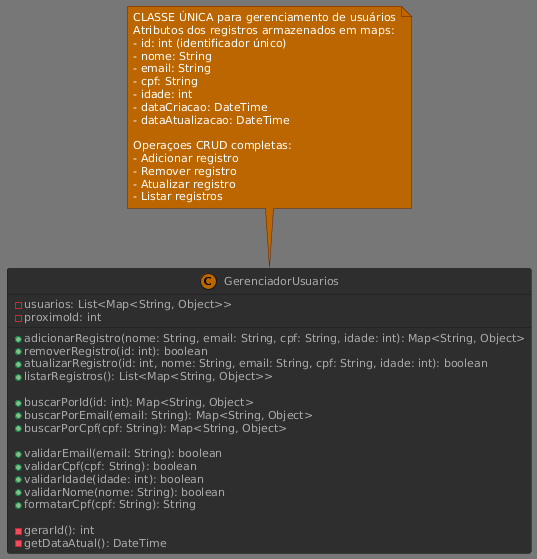

The diagram above was rendered by PlantUML. Its source (embedded in the PNG):
@startuml
!theme reddress-darkorange


class GerenciadorUsuarios {
  - usuarios: List<Map<String, Object>>
  - proximoId: int
  
  ' Métodos principais CRUD
  + adicionarRegistro(nome: String, email: String, cpf: String, idade: int): Map<String, Object>
  + removerRegistro(id: int): boolean
  + atualizarRegistro(id: int, nome: String, email: String, cpf: String, idade: int): boolean
  + listarRegistros(): List<Map<String, Object>>
  
  ' Métodos de busca
  + buscarPorId(id: int): Map<String, Object>
  + buscarPorEmail(email: String): Map<String, Object>
  + buscarPorCpf(cpf: String): Map<String, Object>
  
  ' Métodos de validação
  + validarEmail(email: String): boolean
  + validarCpf(cpf: String): boolean
  + validarIdade(idade: int): boolean
  + validarNome(nome: String): boolean
  + formatarCpf(cpf: String): String
  
  ' Métodos privados auxiliares
  - gerarId(): int
  - getDataAtual(): DateTime
}

note top of GerenciadorUsuarios
  CLASSE ÚNICA para gerenciamento de usuários
  Atributos dos registros armazenados em maps:
  - id: int (identificador único)
  - nome: String
  - email: String
  - cpf: String
  - idade: int
  - dataCriacao: DateTime
  - dataAtualizacao: DateTime
  
  Operaçoes CRUD completas:
  - Adicionar registro
  - Remover registro
  - Atualizar registro
  - Listar registros
end note
@enduml